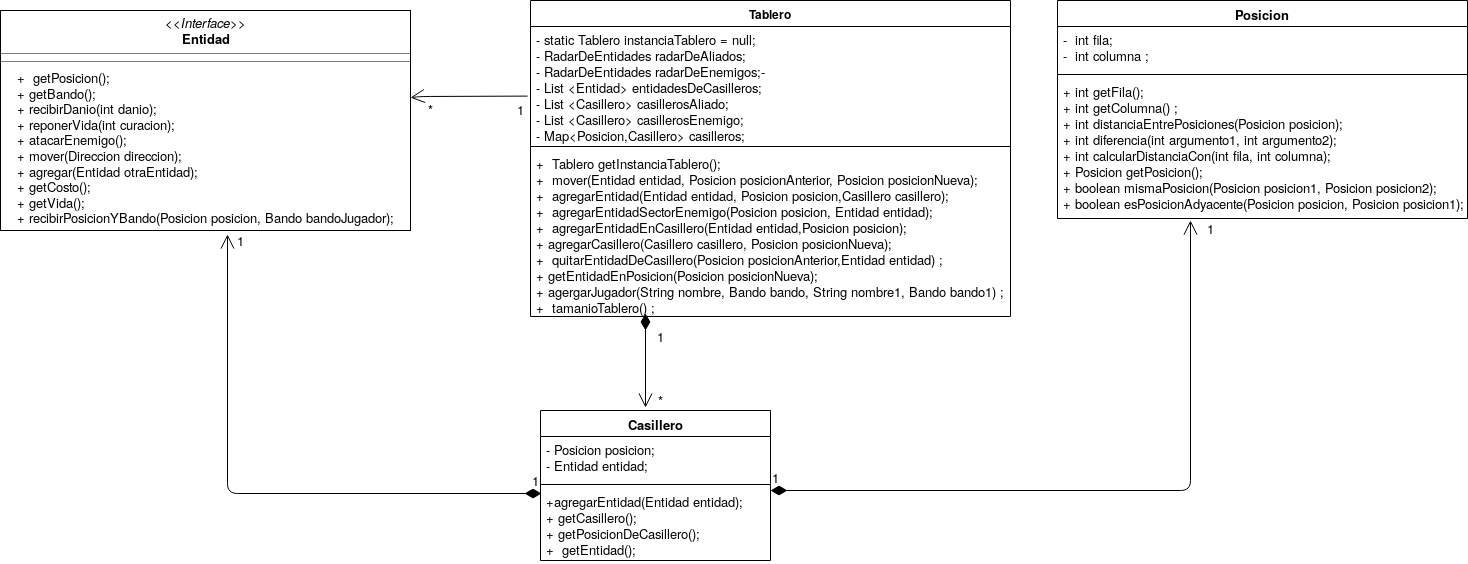

The diagram above was exported from draw.io. Its source (the exported page's mxGraphModel, read from the mxfile embedded in the PNG):
<mxGraphModel dx="1921" dy="408" grid="1" gridSize="10" guides="1" tooltips="1" connect="1" arrows="1" fold="1" page="1" pageScale="1" pageWidth="827" pageHeight="1169" math="0" shadow="0">
  <root>
    <mxCell id="0" />
    <mxCell id="1" parent="0" />
    <mxCell id="Sa6e4uLdjbPTsWYriLCF-1" value="Tablero" style="swimlane;fontStyle=1;align=center;verticalAlign=top;childLayout=stackLayout;horizontal=1;startSize=26;horizontalStack=0;resizeParent=1;resizeParentMax=0;resizeLast=0;collapsible=1;marginBottom=0;" vertex="1" parent="1">
      <mxGeometry x="300" y="20" width="480" height="316" as="geometry" />
    </mxCell>
    <mxCell id="Sa6e4uLdjbPTsWYriLCF-2" value="- static Tablero instanciaTablero = null;&#10;- RadarDeEntidades radarDeAliados;&#10; - RadarDeEntidades radarDeEnemigos;-&#10;- List &lt;Entidad&gt; entidadesDeCasilleros;&#10;- List &lt;Casillero&gt; casillerosAliado; &#10;- List &lt;Casillero&gt; casillerosEnemigo;&#10; - Map&lt;Posicion,Casillero&gt; casilleros;&#10;" style="text;strokeColor=none;fillColor=none;align=left;verticalAlign=top;spacingLeft=4;spacingRight=4;overflow=hidden;rotatable=0;points=[[0,0.5],[1,0.5]];portConstraint=eastwest;fontSize=13;" vertex="1" parent="Sa6e4uLdjbPTsWYriLCF-1">
      <mxGeometry y="26" width="480" height="116" as="geometry" />
    </mxCell>
    <mxCell id="Sa6e4uLdjbPTsWYriLCF-3" value="" style="line;strokeWidth=1;fillColor=none;align=left;verticalAlign=middle;spacingTop=-1;spacingLeft=3;spacingRight=3;rotatable=0;labelPosition=right;points=[];portConstraint=eastwest;" vertex="1" parent="Sa6e4uLdjbPTsWYriLCF-1">
      <mxGeometry y="142" width="480" height="8" as="geometry" />
    </mxCell>
    <mxCell id="Sa6e4uLdjbPTsWYriLCF-4" value="+  Tablero getInstanciaTablero();&#10;+  mover(Entidad entidad, Posicion posicionAnterior, Posicion posicionNueva);&#10; +  agregarEntidad(Entidad entidad, Posicion posicion,Casillero casillero);&#10;+  agregarEntidadSectorEnemigo(Posicion posicion, Entidad entidad);&#10;+  agregarEntidadEnCasillero(Entidad entidad,Posicion posicion);&#10;+ agregarCasillero(Casillero casillero, Posicion posicionNueva);&#10;+  quitarEntidadDeCasillero(Posicion posicionAnterior,Entidad entidad) ;   &#10;+ getEntidadEnPosicion(Posicion posicionNueva);&#10;+ agergarJugador(String nombre, Bando bando, String nombre1, Bando bando1) ;&#10;+  tamanioTablero() ;&#10;&#10;" style="text;strokeColor=none;fillColor=none;align=left;verticalAlign=top;spacingLeft=4;spacingRight=4;overflow=hidden;rotatable=0;points=[[0,0.5],[1,0.5]];portConstraint=eastwest;fontSize=13;" vertex="1" parent="Sa6e4uLdjbPTsWYriLCF-1">
      <mxGeometry y="150" width="480" height="166" as="geometry" />
    </mxCell>
    <mxCell id="Sa6e4uLdjbPTsWYriLCF-5" value="Casillero" style="swimlane;fontStyle=1;align=center;verticalAlign=top;childLayout=stackLayout;horizontal=1;startSize=26;horizontalStack=0;resizeParent=1;resizeParentMax=0;resizeLast=0;collapsible=1;marginBottom=0;fontSize=13;" vertex="1" parent="1">
      <mxGeometry x="310" y="430" width="230" height="150" as="geometry" />
    </mxCell>
    <mxCell id="Sa6e4uLdjbPTsWYriLCF-6" value="- Posicion posicion;&#10; - Entidad entidad;" style="text;strokeColor=none;fillColor=none;align=left;verticalAlign=top;spacingLeft=4;spacingRight=4;overflow=hidden;rotatable=0;points=[[0,0.5],[1,0.5]];portConstraint=eastwest;fontSize=13;" vertex="1" parent="Sa6e4uLdjbPTsWYriLCF-5">
      <mxGeometry y="26" width="230" height="44" as="geometry" />
    </mxCell>
    <mxCell id="Sa6e4uLdjbPTsWYriLCF-7" value="" style="line;strokeWidth=1;fillColor=none;align=left;verticalAlign=middle;spacingTop=-1;spacingLeft=3;spacingRight=3;rotatable=0;labelPosition=right;points=[];portConstraint=eastwest;" vertex="1" parent="Sa6e4uLdjbPTsWYriLCF-5">
      <mxGeometry y="70" width="230" height="8" as="geometry" />
    </mxCell>
    <mxCell id="Sa6e4uLdjbPTsWYriLCF-8" value="+agregarEntidad(Entidad entidad);&#10; + getCasillero();&#10;+ getPosicionDeCasillero();&#10;+  getEntidad();" style="text;strokeColor=none;fillColor=none;align=left;verticalAlign=top;spacingLeft=4;spacingRight=4;overflow=hidden;rotatable=0;points=[[0,0.5],[1,0.5]];portConstraint=eastwest;fontSize=13;" vertex="1" parent="Sa6e4uLdjbPTsWYriLCF-5">
      <mxGeometry y="78" width="230" height="72" as="geometry" />
    </mxCell>
    <mxCell id="Sa6e4uLdjbPTsWYriLCF-9" value="Posicion" style="swimlane;fontStyle=1;align=center;verticalAlign=top;childLayout=stackLayout;horizontal=1;startSize=26;horizontalStack=0;resizeParent=1;resizeParentMax=0;resizeLast=0;collapsible=1;marginBottom=0;fontSize=13;" vertex="1" parent="1">
      <mxGeometry x="827" y="20" width="410" height="218" as="geometry" />
    </mxCell>
    <mxCell id="Sa6e4uLdjbPTsWYriLCF-10" value="-  int fila;&#10;-  int columna ;&#10;" style="text;strokeColor=none;fillColor=none;align=left;verticalAlign=top;spacingLeft=4;spacingRight=4;overflow=hidden;rotatable=0;points=[[0,0.5],[1,0.5]];portConstraint=eastwest;fontSize=13;" vertex="1" parent="Sa6e4uLdjbPTsWYriLCF-9">
      <mxGeometry y="26" width="410" height="44" as="geometry" />
    </mxCell>
    <mxCell id="Sa6e4uLdjbPTsWYriLCF-11" value="" style="line;strokeWidth=1;fillColor=none;align=left;verticalAlign=middle;spacingTop=-1;spacingLeft=3;spacingRight=3;rotatable=0;labelPosition=right;points=[];portConstraint=eastwest;" vertex="1" parent="Sa6e4uLdjbPTsWYriLCF-9">
      <mxGeometry y="70" width="410" height="8" as="geometry" />
    </mxCell>
    <mxCell id="Sa6e4uLdjbPTsWYriLCF-12" value="+ int getFila();&#10;+ int getColumna() ;&#10;+ int distanciaEntrePosiciones(Posicion posicion);&#10;+ int diferencia(int argumento1, int argumento2);&#10;+ int calcularDistanciaCon(int fila, int columna);&#10;+ Posicion getPosicion();&#10;+ boolean mismaPosicion(Posicion posicion1, Posicion posicion2);&#10;+ boolean esPosicionAdyacente(Posicion posicion, Posicion posicion1);" style="text;strokeColor=none;fillColor=none;align=left;verticalAlign=top;spacingLeft=4;spacingRight=4;overflow=hidden;rotatable=0;points=[[0,0.5],[1,0.5]];portConstraint=eastwest;fontSize=13;" vertex="1" parent="Sa6e4uLdjbPTsWYriLCF-9">
      <mxGeometry y="78" width="410" height="140" as="geometry" />
    </mxCell>
    <mxCell id="Sa6e4uLdjbPTsWYriLCF-18" value="&lt;p style=&quot;margin: 4px 0px 0px ; text-align: center ; font-size: 13px&quot;&gt;&lt;font style=&quot;font-size: 13px&quot;&gt;&lt;i&gt;&amp;lt;&amp;lt;Interface&amp;gt;&amp;gt;&lt;/i&gt;&lt;br&gt;&lt;b&gt;Entidad&lt;/b&gt;&lt;/font&gt;&lt;/p&gt;&lt;hr style=&quot;font-size: 13px&quot; size=&quot;1&quot;&gt;&lt;hr style=&quot;font-size: 13px&quot; size=&quot;1&quot;&gt;&lt;font style=&quot;font-size: 13px&quot;&gt;&amp;nbsp;&amp;nbsp;&amp;nbsp; +&amp;nbsp; getPosicion();&lt;br&gt;&amp;nbsp;&amp;nbsp;&amp;nbsp; + getBando();&lt;br&gt;&amp;nbsp;&amp;nbsp;&amp;nbsp; + recibirDanio(int danio);&lt;br&gt;&amp;nbsp;&amp;nbsp;&amp;nbsp; + reponerVida(int curacion);&lt;br&gt;&amp;nbsp;&amp;nbsp;&amp;nbsp; + atacarEnemigo();&lt;br&gt;&amp;nbsp;&amp;nbsp;&amp;nbsp; + mover(Direccion direccion);&lt;br&gt;&amp;nbsp;&amp;nbsp;&amp;nbsp; + agregar(Entidad otraEntidad);&lt;br&gt;&amp;nbsp;&amp;nbsp;&amp;nbsp; + getCosto();&lt;br&gt;&amp;nbsp;&amp;nbsp;&amp;nbsp; + getVida();&lt;br&gt;&amp;nbsp;&amp;nbsp;&amp;nbsp; + recibirPosicionYBando(Posicion posicion, Bando bandoJugador);&lt;/font&gt;" style="verticalAlign=top;align=left;overflow=fill;fontSize=12;fontFamily=Helvetica;html=1;" vertex="1" parent="1">
      <mxGeometry x="-230" y="30" width="410" height="220" as="geometry" />
    </mxCell>
    <mxCell id="Sa6e4uLdjbPTsWYriLCF-21" value="*" style="text;html=1;align=center;verticalAlign=middle;resizable=0;points=[];;autosize=1;fontSize=13;" vertex="1" parent="1">
      <mxGeometry x="420" y="410" width="20" height="20" as="geometry" />
    </mxCell>
    <mxCell id="Sa6e4uLdjbPTsWYriLCF-25" value="1" style="text;html=1;align=center;verticalAlign=middle;resizable=0;points=[];;autosize=1;fontSize=13;" vertex="1" parent="1">
      <mxGeometry y="250" width="20" height="20" as="geometry" />
    </mxCell>
    <mxCell id="Sa6e4uLdjbPTsWYriLCF-28" value="1" style="text;html=1;align=center;verticalAlign=middle;resizable=0;points=[];;autosize=1;fontSize=13;" vertex="1" parent="1">
      <mxGeometry x="970" y="238" width="20" height="20" as="geometry" />
    </mxCell>
    <mxCell id="Sa6e4uLdjbPTsWYriLCF-31" value="1" style="text;html=1;align=center;verticalAlign=middle;resizable=0;points=[];;autosize=1;fontSize=13;" vertex="1" parent="1">
      <mxGeometry x="280" y="119" width="20" height="20" as="geometry" />
    </mxCell>
    <mxCell id="Sa6e4uLdjbPTsWYriLCF-35" value="" style="endArrow=open;endFill=1;endSize=12;html=1;fontSize=13;exitX=-0.006;exitY=0.6;exitDx=0;exitDy=0;exitPerimeter=0;" edge="1" parent="1" source="Sa6e4uLdjbPTsWYriLCF-2" target="Sa6e4uLdjbPTsWYriLCF-18">
      <mxGeometry width="160" relative="1" as="geometry">
        <mxPoint x="297.1199999999999" y="115.60000000000002" as="sourcePoint" />
        <mxPoint x="182.05000000000018" y="121.96000000000004" as="targetPoint" />
        <Array as="points">
          <mxPoint x="190" y="116" />
        </Array>
      </mxGeometry>
    </mxCell>
    <mxCell id="Sa6e4uLdjbPTsWYriLCF-36" value="*" style="text;html=1;align=center;verticalAlign=middle;resizable=0;points=[];;autosize=1;fontSize=13;" vertex="1" parent="1">
      <mxGeometry x="190" y="119" width="20" height="20" as="geometry" />
    </mxCell>
    <mxCell id="Sa6e4uLdjbPTsWYriLCF-43" value="1" style="endArrow=open;html=1;endSize=12;startArrow=diamondThin;startSize=14;startFill=1;edgeStyle=orthogonalEdgeStyle;align=left;verticalAlign=bottom;fontSize=13;entryX=0.457;entryY=-0.02;entryDx=0;entryDy=0;entryPerimeter=0;" edge="1" parent="1" target="Sa6e4uLdjbPTsWYriLCF-5">
      <mxGeometry x="-0.1652" y="10" relative="1" as="geometry">
        <mxPoint x="415" y="350" as="sourcePoint" />
        <mxPoint x="420" y="409.5" as="targetPoint" />
        <Array as="points">
          <mxPoint x="415" y="336" />
        </Array>
        <mxPoint as="offset" />
      </mxGeometry>
    </mxCell>
    <mxCell id="Sa6e4uLdjbPTsWYriLCF-44" value="1" style="endArrow=open;html=1;endSize=12;startArrow=diamondThin;startSize=14;startFill=1;edgeStyle=orthogonalEdgeStyle;align=left;verticalAlign=bottom;fontSize=13;" edge="1" parent="1">
      <mxGeometry x="-1" y="3" relative="1" as="geometry">
        <mxPoint x="540" y="510" as="sourcePoint" />
        <mxPoint x="960" y="240" as="targetPoint" />
      </mxGeometry>
    </mxCell>
    <mxCell id="Sa6e4uLdjbPTsWYriLCF-45" value="1" style="endArrow=open;html=1;endSize=12;startArrow=diamondThin;startSize=14;startFill=1;edgeStyle=orthogonalEdgeStyle;align=left;verticalAlign=bottom;fontSize=13;entryX=0.554;entryY=1.018;entryDx=0;entryDy=0;entryPerimeter=0;exitX=0.004;exitY=0.069;exitDx=0;exitDy=0;exitPerimeter=0;" edge="1" parent="1" source="Sa6e4uLdjbPTsWYriLCF-8" target="Sa6e4uLdjbPTsWYriLCF-18">
      <mxGeometry x="-0.9616" y="-3" relative="1" as="geometry">
        <mxPoint x="305" y="513" as="sourcePoint" />
        <mxPoint x="240" y="489.5" as="targetPoint" />
        <mxPoint as="offset" />
      </mxGeometry>
    </mxCell>
  </root>
</mxGraphModel>